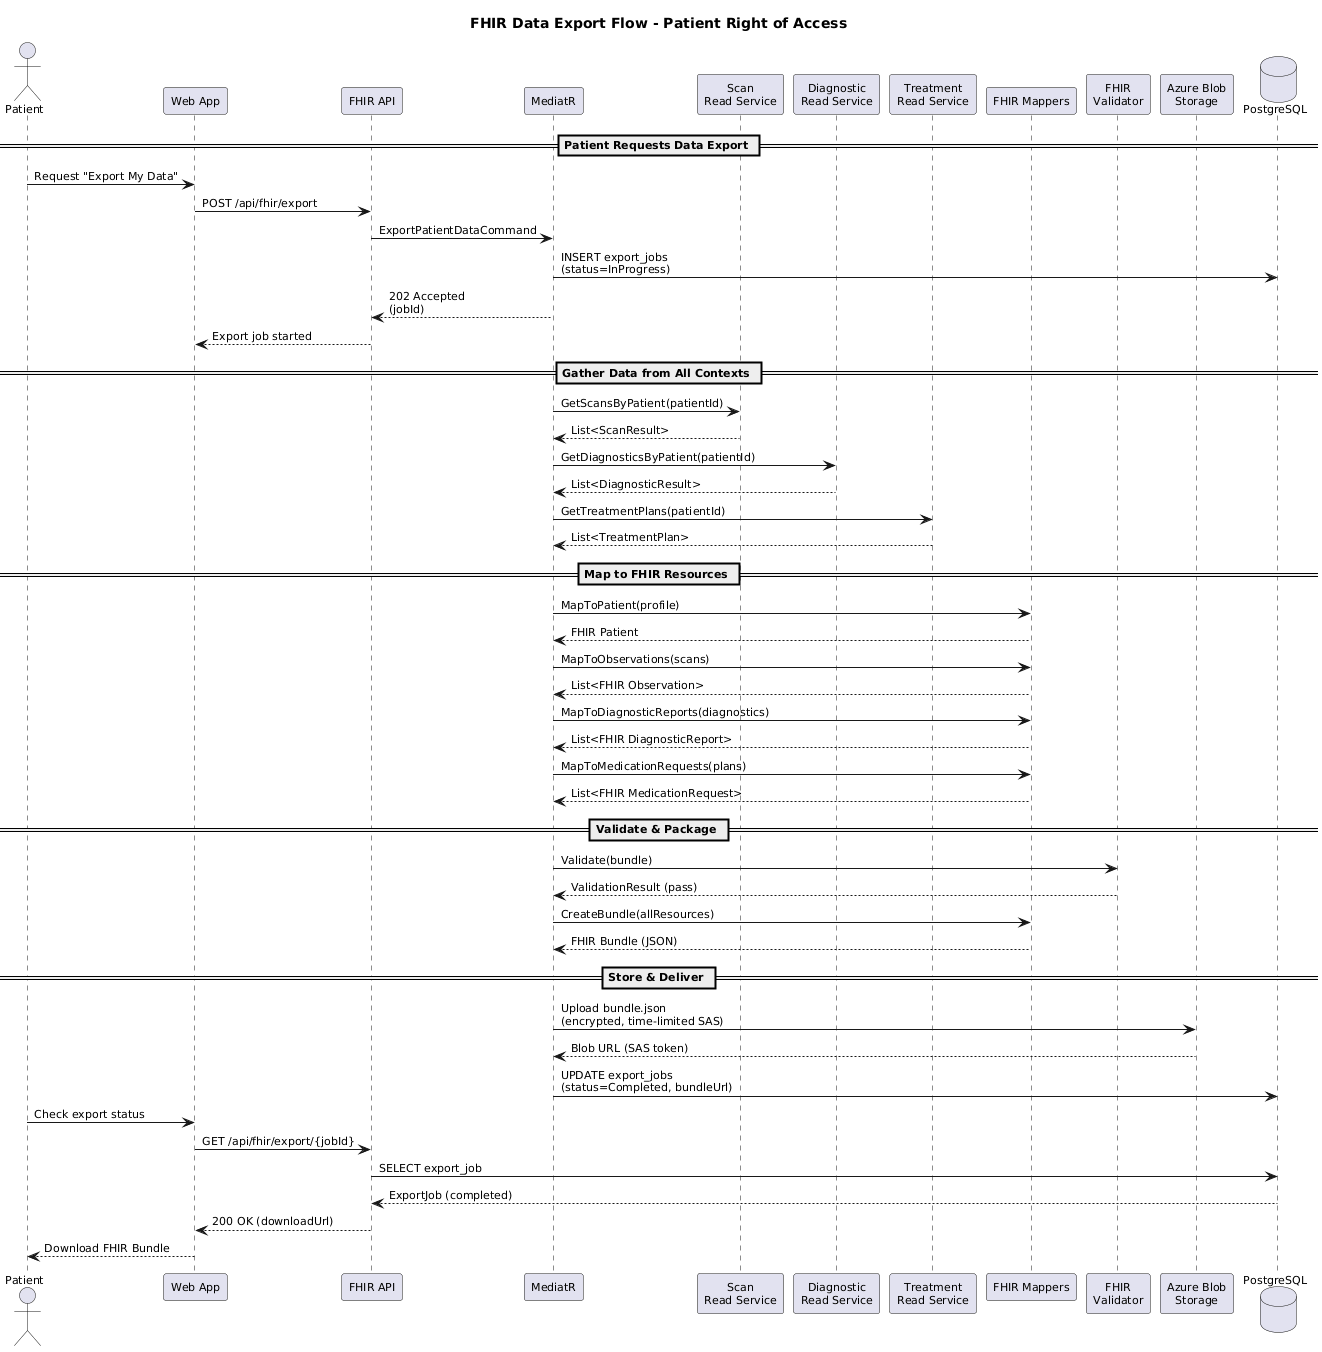

The diagram above was rendered by PlantUML. Its source (embedded in the PNG):
@startuml
skinparam defaultFontSize 11
skinparam sequenceArrowThickness 1
skinparam maxMessageSize 180

title FHIR Data Export Flow - Patient Right of Access

actor "Patient" as patient
participant "Web App" as app
participant "FHIR API" as api
participant "MediatR" as mediatr
participant "Scan\nRead Service" as scan
participant "Diagnostic\nRead Service" as diag
participant "Treatment\nRead Service" as treat
participant "FHIR Mappers" as mappers
participant "FHIR\nValidator" as validator
participant "Azure Blob\nStorage" as blob
database "PostgreSQL" as db

== Patient Requests Data Export ==

patient -> app : Request "Export My Data"
app -> api : POST /api/fhir/export
api -> mediatr : ExportPatientDataCommand
mediatr -> db : INSERT export_jobs\n(status=InProgress)
mediatr --> api : 202 Accepted\n(jobId)
api --> app : Export job started

== Gather Data from All Contexts ==

mediatr -> scan : GetScansByPatient(patientId)
scan --> mediatr : List<ScanResult>

mediatr -> diag : GetDiagnosticsByPatient(patientId)
diag --> mediatr : List<DiagnosticResult>

mediatr -> treat : GetTreatmentPlans(patientId)
treat --> mediatr : List<TreatmentPlan>

== Map to FHIR Resources ==

mediatr -> mappers : MapToPatient(profile)
mappers --> mediatr : FHIR Patient

mediatr -> mappers : MapToObservations(scans)
mappers --> mediatr : List<FHIR Observation>

mediatr -> mappers : MapToDiagnosticReports(diagnostics)
mappers --> mediatr : List<FHIR DiagnosticReport>

mediatr -> mappers : MapToMedicationRequests(plans)
mappers --> mediatr : List<FHIR MedicationRequest>

== Validate & Package ==

mediatr -> validator : Validate(bundle)
validator --> mediatr : ValidationResult (pass)

mediatr -> mappers : CreateBundle(allResources)
mappers --> mediatr : FHIR Bundle (JSON)

== Store & Deliver ==

mediatr -> blob : Upload bundle.json\n(encrypted, time-limited SAS)
blob --> mediatr : Blob URL (SAS token)

mediatr -> db : UPDATE export_jobs\n(status=Completed, bundleUrl)

patient -> app : Check export status
app -> api : GET /api/fhir/export/{jobId}
api -> db : SELECT export_job
db --> api : ExportJob (completed)
api --> app : 200 OK (downloadUrl)
app --> patient : Download FHIR Bundle
@enduml